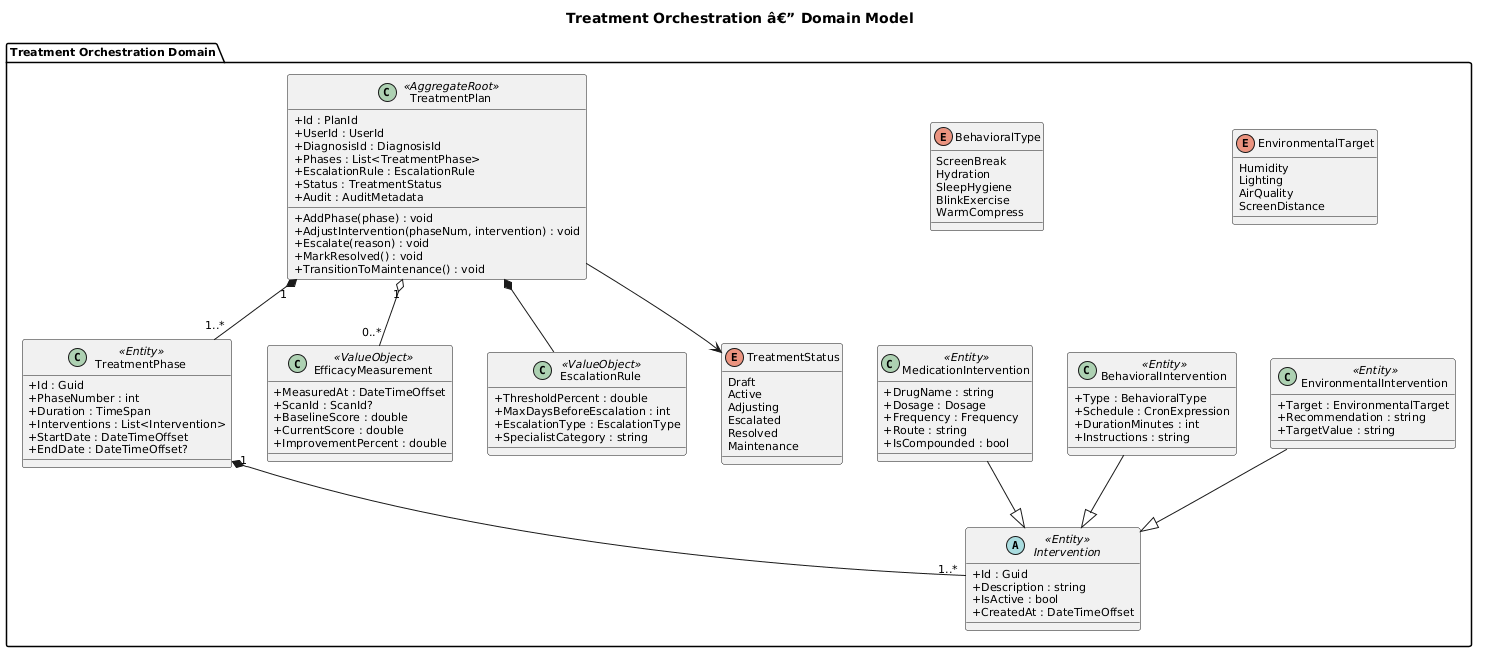

The diagram above was rendered by PlantUML. Its source (embedded in the PNG):
@startuml
title Treatment Orchestration â€” Domain Model

skinparam classAttributeIconSize 0
skinparam defaultFontSize 11

package "Treatment Orchestration Domain" {

    class TreatmentPlan <<AggregateRoot>> {
        +Id : PlanId
        +UserId : UserId
        +DiagnosisId : DiagnosisId
        +Phases : List<TreatmentPhase>
        +EscalationRule : EscalationRule
        +Status : TreatmentStatus
        +Audit : AuditMetadata
        +AddPhase(phase) : void
        +AdjustIntervention(phaseNum, intervention) : void
        +Escalate(reason) : void
        +MarkResolved() : void
        +TransitionToMaintenance() : void
    }

    class TreatmentPhase <<Entity>> {
        +Id : Guid
        +PhaseNumber : int
        +Duration : TimeSpan
        +Interventions : List<Intervention>
        +StartDate : DateTimeOffset
        +EndDate : DateTimeOffset?
    }

    abstract class Intervention <<Entity>> {
        +Id : Guid
        +Description : string
        +IsActive : bool
        +CreatedAt : DateTimeOffset
    }

    class MedicationIntervention <<Entity>> {
        +DrugName : string
        +Dosage : Dosage
        +Frequency : Frequency
        +Route : string
        +IsCompounded : bool
    }

    class BehavioralIntervention <<Entity>> {
        +Type : BehavioralType
        +Schedule : CronExpression
        +DurationMinutes : int
        +Instructions : string
    }

    class EnvironmentalIntervention <<Entity>> {
        +Target : EnvironmentalTarget
        +Recommendation : string
        +TargetValue : string
    }

    class EfficacyMeasurement <<ValueObject>> {
        +MeasuredAt : DateTimeOffset
        +ScanId : ScanId?
        +BaselineScore : double
        +CurrentScore : double
        +ImprovementPercent : double
    }

    class EscalationRule <<ValueObject>> {
        +ThresholdPercent : double
        +MaxDaysBeforeEscalation : int
        +EscalationType : EscalationType
        +SpecialistCategory : string
    }

    enum TreatmentStatus {
        Draft
        Active
        Adjusting
        Escalated
        Resolved
        Maintenance
    }

    enum BehavioralType {
        ScreenBreak
        Hydration
        SleepHygiene
        BlinkExercise
        WarmCompress
    }

    enum EnvironmentalTarget {
        Humidity
        Lighting
        AirQuality
        ScreenDistance
    }
}

TreatmentPlan "1" *-- "1..*" TreatmentPhase
TreatmentPlan *-- EscalationRule
TreatmentPlan --> TreatmentStatus

TreatmentPhase "1" *-- "1..*" Intervention

MedicationIntervention --|> Intervention
BehavioralIntervention --|> Intervention
EnvironmentalIntervention --|> Intervention

TreatmentPlan "1" o-- "0..*" EfficacyMeasurement
@enduml